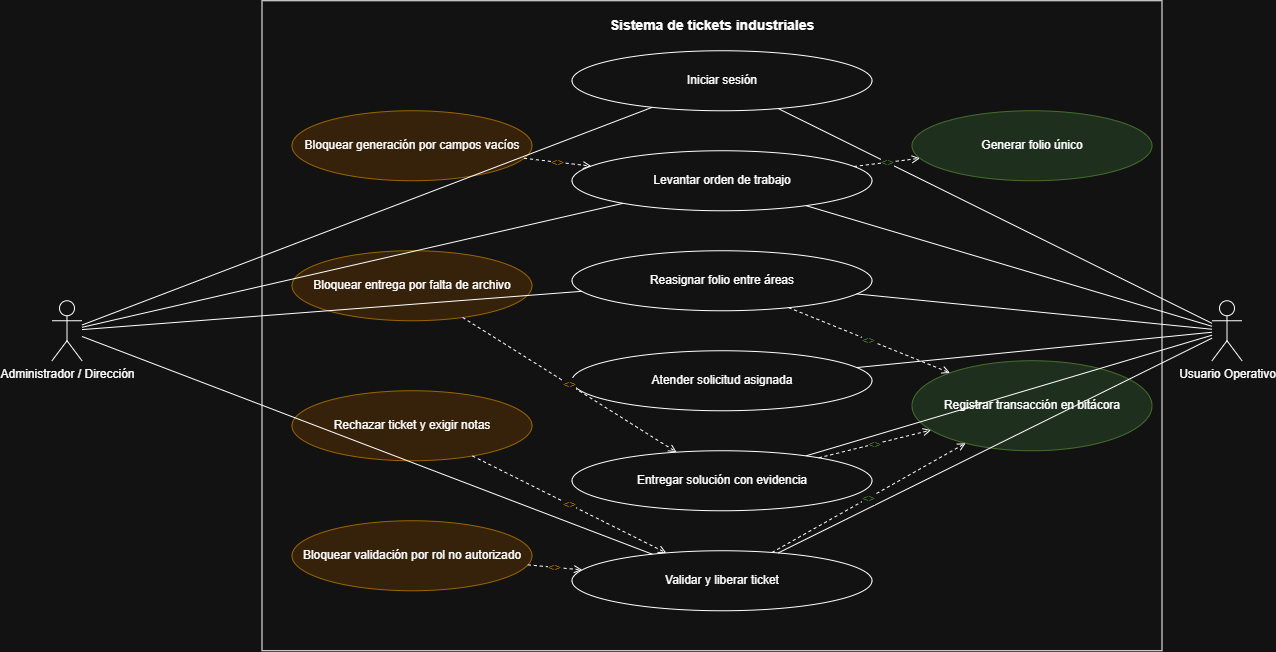

The diagram above was exported from draw.io. Its source (the exported page's mxGraphModel, read from the mxfile embedded in the PNG):
<mxGraphModel dx="2140" dy="765" grid="1" gridSize="10" guides="1" tooltips="1" connect="1" arrows="1" fold="1" page="1" pageScale="1" pageWidth="827" pageHeight="1169" math="0" shadow="0">
  <root>
    <mxCell id="0" />
    <mxCell id="1" parent="0" />
    <mxCell id="TM5mW0LHBGKb2sSHq6nb-1" parent="1" style="rounded=0;whiteSpace=wrap;html=1;verticalAlign=top;fontStyle=1;fontSize=14;spacingTop=10;" value="Sistema de tickets industriales" vertex="1">
      <mxGeometry height="650" width="900" x="250" y="40" as="geometry" />
    </mxCell>
    <mxCell id="TM5mW0LHBGKb2sSHq6nb-2" parent="1" style="shape=umlActor;verticalLabelPosition=bottom;verticalAlign=top;html=1;outlineConnect=0;" value="Administrador / Dirección" vertex="1">
      <mxGeometry height="60" width="30" x="40" y="340" as="geometry" />
    </mxCell>
    <mxCell id="TM5mW0LHBGKb2sSHq6nb-3" parent="1" style="shape=umlActor;verticalLabelPosition=bottom;verticalAlign=top;html=1;outlineConnect=0;" value="Usuario Operativo" vertex="1">
      <mxGeometry height="60" width="30" x="1200" y="340" as="geometry" />
    </mxCell>
    <mxCell id="TM5mW0LHBGKb2sSHq6nb-4" parent="1" style="ellipse;whiteSpace=wrap;html=1;" value="Iniciar sesión" vertex="1">
      <mxGeometry height="60" width="300" x="560" y="90" as="geometry" />
    </mxCell>
    <mxCell id="TM5mW0LHBGKb2sSHq6nb-5" parent="1" style="ellipse;whiteSpace=wrap;html=1;" value="Levantar orden de trabajo" vertex="1">
      <mxGeometry height="60" width="300" x="560" y="190" as="geometry" />
    </mxCell>
    <mxCell id="TM5mW0LHBGKb2sSHq6nb-6" parent="1" style="ellipse;whiteSpace=wrap;html=1;" value="Reasignar folio entre áreas" vertex="1">
      <mxGeometry height="60" width="300" x="560" y="290" as="geometry" />
    </mxCell>
    <mxCell id="TM5mW0LHBGKb2sSHq6nb-7" parent="1" style="ellipse;whiteSpace=wrap;html=1;" value="Atender solicitud asignada" vertex="1">
      <mxGeometry height="60" width="300" x="560" y="390" as="geometry" />
    </mxCell>
    <mxCell id="TM5mW0LHBGKb2sSHq6nb-8" parent="1" style="ellipse;whiteSpace=wrap;html=1;" value="Entregar solución con evidencia" vertex="1">
      <mxGeometry height="60" width="300" x="560" y="490" as="geometry" />
    </mxCell>
    <mxCell id="TM5mW0LHBGKb2sSHq6nb-9" parent="1" style="ellipse;whiteSpace=wrap;html=1;" value="Validar y liberar ticket" vertex="1">
      <mxGeometry height="60" width="300" x="560" y="590" as="geometry" />
    </mxCell>
    <mxCell id="TM5mW0LHBGKb2sSHq6nb-10" parent="1" style="ellipse;whiteSpace=wrap;html=1;fillColor=#ffe6cc;strokeColor=#d79b00;" value="Bloquear generación por campos vacíos" vertex="1">
      <mxGeometry height="70" width="240" x="280" y="150" as="geometry" />
    </mxCell>
    <mxCell id="TM5mW0LHBGKb2sSHq6nb-11" parent="1" style="ellipse;whiteSpace=wrap;html=1;fillColor=#ffe6cc;strokeColor=#d79b00;" value="Bloquear entrega por falta de archivo" vertex="1">
      <mxGeometry height="70" width="240" x="280" y="290" as="geometry" />
    </mxCell>
    <mxCell id="TM5mW0LHBGKb2sSHq6nb-12" parent="1" style="ellipse;whiteSpace=wrap;html=1;fillColor=#ffe6cc;strokeColor=#d79b00;" value="Rechazar ticket y exigir notas" vertex="1">
      <mxGeometry height="70" width="240" x="280" y="430" as="geometry" />
    </mxCell>
    <mxCell id="TM5mW0LHBGKb2sSHq6nb-13" parent="1" style="ellipse;whiteSpace=wrap;html=1;fillColor=#ffe6cc;strokeColor=#d79b00;" value="Bloquear validación por rol no autorizado" vertex="1">
      <mxGeometry height="70" width="240" x="280" y="560" as="geometry" />
    </mxCell>
    <mxCell id="TM5mW0LHBGKb2sSHq6nb-14" parent="1" style="ellipse;whiteSpace=wrap;html=1;fillColor=#d5e8d4;strokeColor=#82b366;" value="Generar folio único" vertex="1">
      <mxGeometry height="70" width="240" x="900" y="150" as="geometry" />
    </mxCell>
    <mxCell id="TM5mW0LHBGKb2sSHq6nb-15" parent="1" style="ellipse;whiteSpace=wrap;html=1;fillColor=#d5e8d4;strokeColor=#82b366;" value="Registrar transacción en bitácora" vertex="1">
      <mxGeometry height="90" width="240" x="900" y="400" as="geometry" />
    </mxCell>
    <mxCell id="TM5mW0LHBGKb2sSHq6nb-16" edge="1" parent="1" source="TM5mW0LHBGKb2sSHq6nb-2" style="endArrow=none;html=1;" target="TM5mW0LHBGKb2sSHq6nb-4">
      <mxGeometry relative="1" as="geometry" />
    </mxCell>
    <mxCell id="TM5mW0LHBGKb2sSHq6nb-17" edge="1" parent="1" source="TM5mW0LHBGKb2sSHq6nb-3" style="endArrow=none;html=1;" target="TM5mW0LHBGKb2sSHq6nb-4">
      <mxGeometry relative="1" as="geometry" />
    </mxCell>
    <mxCell id="TM5mW0LHBGKb2sSHq6nb-18" edge="1" parent="1" source="TM5mW0LHBGKb2sSHq6nb-2" style="endArrow=none;html=1;" target="TM5mW0LHBGKb2sSHq6nb-5">
      <mxGeometry relative="1" as="geometry" />
    </mxCell>
    <mxCell id="TM5mW0LHBGKb2sSHq6nb-19" edge="1" parent="1" source="TM5mW0LHBGKb2sSHq6nb-3" style="endArrow=none;html=1;" target="TM5mW0LHBGKb2sSHq6nb-5">
      <mxGeometry relative="1" as="geometry" />
    </mxCell>
    <mxCell id="TM5mW0LHBGKb2sSHq6nb-20" edge="1" parent="1" source="TM5mW0LHBGKb2sSHq6nb-2" style="endArrow=none;html=1;" target="TM5mW0LHBGKb2sSHq6nb-6">
      <mxGeometry relative="1" as="geometry" />
    </mxCell>
    <mxCell id="TM5mW0LHBGKb2sSHq6nb-21" edge="1" parent="1" source="TM5mW0LHBGKb2sSHq6nb-3" style="endArrow=none;html=1;" target="TM5mW0LHBGKb2sSHq6nb-6">
      <mxGeometry relative="1" as="geometry" />
    </mxCell>
    <mxCell id="TM5mW0LHBGKb2sSHq6nb-22" edge="1" parent="1" source="TM5mW0LHBGKb2sSHq6nb-3" style="endArrow=none;html=1;" target="TM5mW0LHBGKb2sSHq6nb-7">
      <mxGeometry relative="1" as="geometry" />
    </mxCell>
    <mxCell id="TM5mW0LHBGKb2sSHq6nb-23" edge="1" parent="1" source="TM5mW0LHBGKb2sSHq6nb-3" style="endArrow=none;html=1;" target="TM5mW0LHBGKb2sSHq6nb-8">
      <mxGeometry relative="1" as="geometry" />
    </mxCell>
    <mxCell id="TM5mW0LHBGKb2sSHq6nb-24" edge="1" parent="1" source="TM5mW0LHBGKb2sSHq6nb-2" style="endArrow=none;html=1;" target="TM5mW0LHBGKb2sSHq6nb-9">
      <mxGeometry relative="1" as="geometry" />
    </mxCell>
    <mxCell id="TM5mW0LHBGKb2sSHq6nb-25" edge="1" parent="1" source="TM5mW0LHBGKb2sSHq6nb-3" style="endArrow=none;html=1;" target="TM5mW0LHBGKb2sSHq6nb-9">
      <mxGeometry relative="1" as="geometry" />
    </mxCell>
    <mxCell id="TM5mW0LHBGKb2sSHq6nb-26" edge="1" parent="1" source="TM5mW0LHBGKb2sSHq6nb-10" style="dashed=1;endArrow=open;endFill=0;html=1;fontColor=#d79b00;" target="TM5mW0LHBGKb2sSHq6nb-5" value="&lt;&lt;extend&gt;&gt;">
      <mxGeometry relative="1" as="geometry" />
    </mxCell>
    <mxCell id="TM5mW0LHBGKb2sSHq6nb-27" edge="1" parent="1" source="TM5mW0LHBGKb2sSHq6nb-11" style="dashed=1;endArrow=open;endFill=0;html=1;fontColor=#d79b00;" target="TM5mW0LHBGKb2sSHq6nb-8" value="&lt;&lt;extend&gt;&gt;">
      <mxGeometry relative="1" as="geometry" />
    </mxCell>
    <mxCell id="TM5mW0LHBGKb2sSHq6nb-28" edge="1" parent="1" source="TM5mW0LHBGKb2sSHq6nb-12" style="dashed=1;endArrow=open;endFill=0;html=1;fontColor=#d79b00;" target="TM5mW0LHBGKb2sSHq6nb-9" value="&lt;&lt;extend&gt;&gt;">
      <mxGeometry relative="1" as="geometry" />
    </mxCell>
    <mxCell id="TM5mW0LHBGKb2sSHq6nb-29" edge="1" parent="1" source="TM5mW0LHBGKb2sSHq6nb-13" style="dashed=1;endArrow=open;endFill=0;html=1;fontColor=#d79b00;" target="TM5mW0LHBGKb2sSHq6nb-9" value="&lt;&lt;extend&gt;&gt;">
      <mxGeometry relative="1" as="geometry" />
    </mxCell>
    <mxCell id="TM5mW0LHBGKb2sSHq6nb-30" edge="1" parent="1" source="TM5mW0LHBGKb2sSHq6nb-5" style="dashed=1;endArrow=open;endFill=0;html=1;fontColor=#82b366;" target="TM5mW0LHBGKb2sSHq6nb-14" value="&lt;&lt;include&gt;&gt;">
      <mxGeometry relative="1" as="geometry" />
    </mxCell>
    <mxCell id="TM5mW0LHBGKb2sSHq6nb-31" edge="1" parent="1" source="TM5mW0LHBGKb2sSHq6nb-8" style="dashed=1;endArrow=open;endFill=0;html=1;fontColor=#82b366;" target="TM5mW0LHBGKb2sSHq6nb-15" value="&lt;&lt;include&gt;&gt;">
      <mxGeometry relative="1" as="geometry" />
    </mxCell>
    <mxCell id="TM5mW0LHBGKb2sSHq6nb-32" edge="1" parent="1" source="TM5mW0LHBGKb2sSHq6nb-9" style="dashed=1;endArrow=open;endFill=0;html=1;fontColor=#82b366;" target="TM5mW0LHBGKb2sSHq6nb-15" value="&lt;&lt;include&gt;&gt;">
      <mxGeometry relative="1" as="geometry" />
    </mxCell>
    <mxCell id="TM5mW0LHBGKb2sSHq6nb-33" edge="1" parent="1" source="TM5mW0LHBGKb2sSHq6nb-6" style="dashed=1;endArrow=open;endFill=0;html=1;fontColor=#82b366;" target="TM5mW0LHBGKb2sSHq6nb-15" value="&lt;&lt;include&gt;&gt;">
      <mxGeometry relative="1" as="geometry" />
    </mxCell>
  </root>
</mxGraphModel>